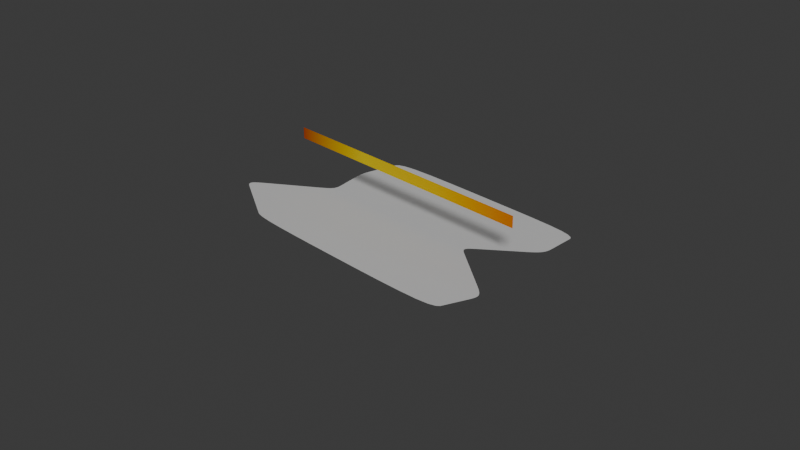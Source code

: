 # Source: curve_plane_01.blend  (saved by Blender 4.2.66; exported with 4.5.12 LTS)
import bpy
from mathutils import Matrix  # noqa: F401  (used for matrix-valued properties, if any)

bpy.ops.wm.read_factory_settings(use_empty=True)
scene = bpy.context.scene
scene.name = 'Scene'

# ---- collections
col_collection = bpy.data.collections.new('Collection'); scene.collection.children.link(col_collection)

# ---- materials (node trees are filled in below, after node groups)
mat_sst_gradient = bpy.data.materials.new('sst_gradient')

# ---- node groups
ng_geometry_nodes_001 = bpy.data.node_groups.new('Geometry Nodes.001', 'GeometryNodeTree')
_s = ng_geometry_nodes_001.interface.new_socket(name='Geometry', in_out='OUTPUT', socket_type='NodeSocketGeometry')
_s = ng_geometry_nodes_001.interface.new_socket(name='Geometry', in_out='INPUT', socket_type='NodeSocketGeometry')
ng_geometry_nodes_001.is_modifier = True
_N = ng_geometry_nodes_001.nodes; _L = ng_geometry_nodes_001.links
n0 = _N.new('NodeGroupInput'); n0.name = 'Group Input'; n0.location = (-386, 207)
n1 = _N.new('NodeGroupOutput'); n1.name = 'Group Output'; n1.location = (1264, 453)
n2 = _N.new('GeometryNodeMeshToCurve'); n2.name = 'Mesh to Curve'; n2.location = (-80, 227)
n3 = _N.new('GeometryNodeResampleCurve'); n3.name = 'Resample Curve'; n3.location = (181, 260)
n3.keep_last_segment = False
n4 = _N.new('GeometryNodeMeshGrid'); n4.name = 'Grid'; n4.location = (202, 515)
n5 = _N.new('FunctionNodeInputInt'); n5.name = 'Integer'; n5.location = (-99, 424)
n5.integer = 24
n5.outputs[0].default_value = 0
n6 = _N.new('GeometryNodeInputPosition'); n6.name = 'Position'; n6.location = (161, 80)
n7 = _N.new('GeometryNodeSampleIndex'); n7.name = 'Sample Index'; n7.location = (400, 242)
n7.data_type = 'FLOAT_VECTOR'
n8 = _N.new('GeometryNodeSetPosition'); n8.name = 'Set Position'; n8.location = (798, 370)
n9 = _N.new('GeometryNodeInputIndex'); n9.name = 'Index'; n9.location = (160, 10)
n10 = _N.new('GeometryNodeSubdivisionSurface'); n10.name = 'Subdivision Surface'; n10.location = (1042, 451)
n10.inputs[1].default_value = 2
n10.inputs[4].default_value = False
_L.new(n0.outputs[0], n2.inputs[0])
_L.new(n2.outputs[0], n3.inputs[0])
_L.new(n5.outputs[0], n4.inputs[3])
_L.new(n5.outputs[0], n3.inputs[2])
_L.new(n3.outputs[0], n7.inputs[0])
_L.new(n4.outputs[0], n8.inputs[0])
_L.new(n7.outputs[0], n8.inputs[2])
_L.new(n9.outputs[0], n7.inputs[2])
_L.new(n6.outputs[0], n7.inputs[1])
_L.new(n10.outputs[0], n1.inputs[0])
_L.new(n8.outputs[0], n10.inputs[0])
n1.is_active_output = True
ng_geometry_nodes_002 = bpy.data.node_groups.new('Geometry Nodes.002', 'GeometryNodeTree')
_s = ng_geometry_nodes_002.interface.new_socket(name='Geometry', in_out='OUTPUT', socket_type='NodeSocketGeometry')
_s = ng_geometry_nodes_002.interface.new_socket(name='Geometry', in_out='INPUT', socket_type='NodeSocketGeometry')
ng_geometry_nodes_002.is_modifier = True
_N = ng_geometry_nodes_002.nodes; _L = ng_geometry_nodes_002.links
n0 = _N.new('NodeGroupInput'); n0.name = 'Group Input'; n0.location = (-656, 422)
n1 = _N.new('NodeGroupOutput'); n1.name = 'Group Output'; n1.location = (997, 426)
n2 = _N.new('GeometryNodeResampleCurve'); n2.name = 'Resample Curve'; n2.location = (-231, 540)
n2.keep_last_segment = False
n3 = _N.new('GeometryNodeMeshGrid'); n3.name = 'Grid'; n3.location = (-210, 795)
n4 = _N.new('FunctionNodeInputInt'); n4.name = 'Integer'; n4.location = (-511, 704)
n4.integer = 30
n4.outputs[0].default_value = 0
n5 = _N.new('GeometryNodeInputPosition'); n5.name = 'Position'; n5.location = (-251, 360)
n6 = _N.new('GeometryNodeSampleIndex'); n6.name = 'Sample Index'; n6.location = (-12, 522)
n6.data_type = 'FLOAT_VECTOR'
n7 = _N.new('GeometryNodeSetPosition'); n7.name = 'Set Position'; n7.location = (385, 650)
n8 = _N.new('GeometryNodeInputIndex'); n8.name = 'Index'; n8.location = (-252, 290)
n9 = _N.new('GeometryNodeSubdivisionSurface'); n9.name = 'Subdivision Surface'; n9.location = (597, 843)
n9.uv_smooth = 'SMOOTH_ALL'
n9.boundary_smooth = 'PRESERVE_CORNERS'
n9.inputs[4].default_value = False
n10 = _N.new('GeometryNodeSetMaterial'); n10.name = 'Set Material'; n10.location = (786, 610)
n10.inputs[2].default_value = mat_sst_gradient
_L.new(n4.outputs[0], n3.inputs[3])
_L.new(n4.outputs[0], n2.inputs[2])
_L.new(n2.outputs[0], n6.inputs[0])
_L.new(n3.outputs[0], n7.inputs[0])
_L.new(n6.outputs[0], n7.inputs[2])
_L.new(n8.outputs[0], n6.inputs[2])
_L.new(n5.outputs[0], n6.inputs[1])
_L.new(n7.outputs[0], n9.inputs[0])
_L.new(n0.outputs[0], n2.inputs[0])
_L.new(n10.outputs[0], n1.inputs[0])
_L.new(n9.outputs[0], n10.inputs[0])
n1.is_active_output = True
ng_geometry_nodes_003 = bpy.data.node_groups.new('Geometry Nodes.003', 'GeometryNodeTree')
_s = ng_geometry_nodes_003.interface.new_socket(name='Geometry', in_out='OUTPUT', socket_type='NodeSocketGeometry')
_s = ng_geometry_nodes_003.interface.new_socket(name='Geometry', in_out='INPUT', socket_type='NodeSocketGeometry')
ng_geometry_nodes_003.is_modifier = True
_N = ng_geometry_nodes_003.nodes; _L = ng_geometry_nodes_003.links
n0 = _N.new('NodeGroupInput'); n0.name = 'Group Input'; n0.location = (-459, 700)
n1 = _N.new('NodeGroupOutput'); n1.name = 'Group Output'; n1.location = (1275, 718)
n2 = _N.new('GeometryNodeResampleCurve'); n2.name = 'Resample Curve'; n2.location = (41, 526)
n2.keep_last_segment = False
n3 = _N.new('GeometryNodeMeshGrid'); n3.name = 'Grid'; n3.location = (65, 785)
n4 = _N.new('FunctionNodeInputInt'); n4.name = 'Integer'; n4.location = (-410, 505)
n4.integer = 62
n4.outputs[0].default_value = 0
n5 = _N.new('GeometryNodeInputPosition'); n5.name = 'Position'; n5.location = (8, 272)
n6 = _N.new('GeometryNodeSampleIndex'); n6.name = 'Sample Index'; n6.location = (247, 434)
n6.data_type = 'FLOAT_VECTOR'
n7 = _N.new('GeometryNodeSetPosition'); n7.name = 'Set Position'; n7.location = (496, 642)
n8 = _N.new('GeometryNodeInputIndex'); n8.name = 'Index'; n8.location = (7, 201)
n9 = _N.new('GeometryNodeSubdivisionSurface'); n9.name = 'Subdivision Surface'; n9.location = (856, 755)
n9.uv_smooth = 'SMOOTH_ALL'
n9.boundary_smooth = 'PRESERVE_CORNERS'
n9.inputs[4].default_value = False
n10 = _N.new('GeometryNodeSetMaterial'); n10.name = 'Set Material'; n10.location = (1066, 611)
n10.inputs[2].default_value = mat_sst_gradient
_L.new(n4.outputs[0], n3.inputs[3])
_L.new(n4.outputs[0], n2.inputs[2])
_L.new(n2.outputs[0], n6.inputs[0])
_L.new(n3.outputs[0], n7.inputs[0])
_L.new(n6.outputs[0], n7.inputs[2])
_L.new(n8.outputs[0], n6.inputs[2])
_L.new(n5.outputs[0], n6.inputs[1])
_L.new(n7.outputs[0], n9.inputs[0])
_L.new(n9.outputs[0], n10.inputs[0])
_L.new(n0.outputs[0], n2.inputs[0])
_L.new(n10.outputs[0], n1.inputs[0])
n1.is_active_output = True

# ---- material node trees
mat_sst_gradient.use_nodes = True; mat_sst_gradient.node_tree.nodes.clear()
_N = mat_sst_gradient.node_tree.nodes; _L = mat_sst_gradient.node_tree.links
n0 = _N.new('ShaderNodeOutputMaterial'); n0.name = 'Material Output'; n0.location = (300, 300)
n1 = _N.new('ShaderNodeValToRGB'); n1.name = 'Color Ramp'; n1.location = (-303, 324)
n1.label = 'sst_ramp'
while len(n1.color_ramp.elements) > 1: n1.color_ramp.elements.remove(n1.color_ramp.elements[-1])
n1.color_ramp.elements[0].position = 0.1; n1.color_ramp.elements[0].color = (0.4997, 0.0, 0.01195, 1.0)
_e = n1.color_ramp.elements.new(0.366); _e.color = (1.0, 0.7582, 0.0, 1.0)
_e = n1.color_ramp.elements.new(0.633); _e.color = (1.0, 0.6351, 0.0, 1.0)
_e = n1.color_ramp.elements.new(0.9); _e.color = (1.0, 0.2235, 0.0, 1.0)
n2 = _N.new('ShaderNodeTexCoord'); n2.name = 'Texture Coordinate'; n2.location = (-1026, 338)
n3 = _N.new('ShaderNodeMapping'); n3.name = 'Mapping'; n3.location = (-823, 361)
n3.inputs[1].default_value = (0.5, 0.0, 0.0)
n3.inputs[3].default_value = (0.25, 1.0, 1.0)
n4 = _N.new('ShaderNodeTexGradient'); n4.name = 'Gradient Texture'; n4.location = (-610, 351)
n5 = _N.new('ShaderNodeBsdfDiffuse'); n5.name = 'Diffuse BSDF'; n5.location = (-6, 275)
_L.new(n2.outputs[3], n3.inputs[0])
_L.new(n4.outputs[1], n1.inputs[0])
_L.new(n3.outputs[0], n4.inputs[0])
_L.new(n5.outputs[0], n0.inputs[0])
_L.new(n1.outputs[0], n5.inputs[0])
n0.is_active_output = True

# ---- world
world_world = bpy.data.worlds.new('World'); scene.world = world_world
world_world.use_nodes = True; world_world.node_tree.nodes.clear()
_N = world_world.node_tree.nodes; _L = world_world.node_tree.links
n0 = _N.new('ShaderNodeOutputWorld'); n0.name = 'World Output'; n0.location = (300, 300)
n1 = _N.new('ShaderNodeBackground'); n1.name = 'Background'; n1.location = (10, 300)
n1.inputs[0].default_value = (0.05088, 0.05088, 0.05088, 1.0)
_L.new(n1.outputs[0], n0.inputs[0])
n0.is_active_output = True
world_world.color = (0.05088, 0.05088, 0.05088)
world_world.sun_shadow_jitter_overblur = 0.0

# ---- cameras
cam_camera = bpy.data.cameras.new('Camera')
cam_camera.clip_end = 100.0
cam_camera.ortho_scale = 7.314

# ---- lights
light_light = bpy.data.lights.new('Light', 'SUN')
light_light.angle = 0.1993
light_light.energy = 2.0
light_light.shadow_soft_size = 0.1
light_light.shadow_cascade_max_distance = 1000.0

# ---- meshes
me_plane = bpy.data.meshes.new('Plane')
me_plane.from_pydata([(-1.0, -1.0, -0.001381), (0.09568, -1.0, -0.009307), (-1.0, 1.0, -0.001381), (0.4368, 1.0, 0.0), (-1.0, 0.0, -0.001381), (1.466, -1.0, -0.009307), (0.06888, 0.0, 0.0), (1.466, 1.0, 0.0), (0.8807, 0.0, 0.0), (-1.798, -0.5661, -0.001381), (0.2057, 0.6603, -0.001381), (-1.109, 0.477, -0.001381), (0.3123, -0.6559, -0.001381), (1.49, 0.5, -0.001381), (1.639, -0.5393, -0.001381)], [(9, 0), (10, 3), (11, 4), (12, 6), (13, 7), (14, 8), (4, 9), (6, 10), (2, 11), (1, 12), (8, 13), (5, 14)], [])
_uv = me_plane.uv_layers.new(name='UVMap')
_uv.uv.foreach_set('vector', [])
me_plane.update()

# ---- curves / text
cu_b_ziercurve_002 = bpy.data.curves.new('BézierCurve.002', 'CURVE')
cu_b_ziercurve_002.dimensions = '3D'
_sp = cu_b_ziercurve_002.splines.new('BEZIER'); _sp.bezier_points.add(4)
_sp.bezier_points.foreach_set('co', [-2.014, 0.0, 3.851e-05, -1.071, -0.3525, 3.851e-05, -0.01432, 0.3721, 3.851e-05, 1.186, 0.0, 3.851e-05, 1.986, 0.0, 3.851e-05])
_sp.bezier_points.foreach_set('handle_left', [-3.014, 0.0, 3.851e-05, -1.071, -0.3525, 3.851e-05, -0.01432, 0.3721, 3.851e-05, 1.186, 0.0, 3.851e-05, 1.986, 0.0, 3.851e-05])
_sp.bezier_points.foreach_set('handle_right', [-1.764, 0.0, 3.851e-05, -1.071, -0.3525, 3.851e-05, -0.01432, 0.3721, 3.851e-05, 1.186, 0.0, 3.851e-05, 1.986, 0.0, 3.851e-05])
for _p, _l, _r in zip(_sp.bezier_points, ['ALIGNED', 'ALIGNED', 'ALIGNED', 'ALIGNED', 'ALIGNED'], ['ALIGNED', 'ALIGNED', 'ALIGNED', 'ALIGNED', 'ALIGNED']): _p.handle_left_type = _l; _p.handle_right_type = _r
_sp.order_u = 0
_sp.order_v = 0
_sp = cu_b_ziercurve_002.splines.new('BEZIER'); _sp.bezier_points.add(4)
_sp.bezier_points.foreach_set('co', [-2.014, 0.4526, 3.851e-05, -1.071, 0.4526, 3.851e-05, -0.01432, 0.4526, 3.851e-05, 1.186, 0.5, 3.851e-05, 1.986, 0.4526, 3.851e-05])
_sp.bezier_points.foreach_set('handle_left', [-3.014, 0.4526, 3.851e-05, -1.071, 0.4526, 3.851e-05, -0.01432, 0.4526, 3.851e-05, 1.186, 0.5, 3.851e-05, 1.986, 0.4526, 3.851e-05])
_sp.bezier_points.foreach_set('handle_right', [-1.764, 0.4526, 3.851e-05, -1.071, 0.4526, 3.851e-05, -0.01432, 0.4526, 3.851e-05, 1.186, 0.5, 3.851e-05, 1.986, 0.4526, 3.851e-05])
for _p, _l, _r in zip(_sp.bezier_points, ['ALIGNED', 'ALIGNED', 'ALIGNED', 'ALIGNED', 'ALIGNED'], ['ALIGNED', 'ALIGNED', 'ALIGNED', 'ALIGNED', 'ALIGNED']): _p.handle_left_type = _l; _p.handle_right_type = _r
_sp.order_u = 0
_sp.order_v = 0
_sp = cu_b_ziercurve_002.splines.new('BEZIER'); _sp.bezier_points.add(4)
_sp.bezier_points.foreach_set('co', [-2.014, 0.7, 3.851e-05, -1.071, 0.8026, 3.851e-05, -0.01432, 1.651, 3.851e-05, 1.186, 0.6333, 3.851e-05, 1.986, 1.286, 3.851e-05])
_sp.bezier_points.foreach_set('handle_left', [-3.014, 0.7, 3.851e-05, -1.071, 0.8026, 3.851e-05, -0.01432, 1.651, 3.851e-05, 1.186, 0.6333, 3.851e-05, 1.986, 1.286, 3.851e-05])
_sp.bezier_points.foreach_set('handle_right', [-1.764, 0.7, 3.851e-05, -1.071, 0.8026, 3.851e-05, -0.01432, 1.651, 3.851e-05, 1.186, 0.6333, 3.851e-05, 1.986, 1.286, 3.851e-05])
for _p, _l, _r in zip(_sp.bezier_points, ['ALIGNED', 'ALIGNED', 'ALIGNED', 'ALIGNED', 'ALIGNED'], ['ALIGNED', 'ALIGNED', 'ALIGNED', 'ALIGNED', 'ALIGNED']): _p.handle_left_type = _l; _p.handle_right_type = _r
_sp.order_u = 0
_sp.order_v = 0
cu_b_ziercurve_002.materials.append(mat_sst_gradient)
cu_b_ziercurve_002.use_path = True
cu_b_ziercurve_002.fill_mode = 'FULL'
cu_x_axis_curve = bpy.data.curves.new('X_Axis_Curve', 'CURVE')
cu_x_axis_curve.dimensions = '3D'
_sp = cu_x_axis_curve.splines.new('BEZIER'); _sp.bezier_points.add(61)
_sp.bezier_points.foreach_set('co', [-1.5, 0.0, 0.4375, -1.451, 0.0, 0.4375, -1.402, 0.0, 0.4375, -1.352, 0.0, 0.4375, -1.303, 0.0, 0.4375, -1.254, 0.0, 0.4375, -1.205, 0.0, 0.4375, -1.156, 0.0, 0.4375, -1.107, 0.0, 0.4375, -1.057, 0.0, 0.4375, -1.008, 0.0, 0.4375, -0.959, 0.0, 0.4375, -0.9098, 0.0, 0.4375, -0.8607, 0.0, 0.4375, -0.8115, 0.0, 0.4375, -0.7623, 0.0, 0.4375, -0.7131, 0.0, 0.4375, -0.6639, 0.0, 0.4375, -0.6148, 0.0, 0.4375, -0.5656, 0.0, 0.4375, -0.5164, 0.0, 0.4375, -0.4672, 0.0, 0.4375, -0.418, 0.0, 0.4375, -0.3689, 0.0, 0.4375, -0.3197, 0.0, 0.4375, -0.2705, 0.0, 0.4375, -0.2213, 0.0, 0.4375, -0.1721, 0.0, 0.4375, -0.123, 0.0, 0.4375, -0.07377, 0.0, 0.4375, -0.02459, 0.0, 0.4375, 0.02459, 0.0, 0.4375, 0.07377, 0.0, 0.4375, 0.123, 0.0, 0.4375, 0.1721, 0.0, 0.4375, 0.2213, 0.0, 0.4375, 0.2705, 0.0, 0.4375, 0.3197, 0.0, 0.4375, 0.3689, 0.0, 0.4375, 0.418, 0.0, 0.4375, 0.4672, 0.0, 0.4375, 0.5164, 0.0, 0.4375, 0.5656, 0.0, 0.4375, 0.6148, 0.0, 0.4375, 0.6639, 0.0, 0.4375, 0.7131, 0.0, 0.4375, 0.7623, 0.0, 0.4375, 0.8115, 0.0, 0.4375, 0.8607, 0.0, 0.4375, 0.9098, 0.0, 0.4375, 0.959, 0.0, 0.4375, 1.008, 0.0, 0.4375, 1.057, 0.0, 0.4375, 1.107, 0.0, 0.4375, 1.156, 0.0, 0.4375, 1.205, 0.0, 0.4375, 1.254, 0.0, 0.4375, 1.303, 0.0, 0.4375, 1.352, 0.0, 0.4375, 1.402, 0.0, 0.4375, 1.451, 0.0, 0.4375, 1.5, 0.0, 0.4375])
_sp.bezier_points.foreach_set('handle_left', [-1.519, 0.0, 0.4375, -1.47, 0.0, 0.4375, -1.421, 0.0, 0.4375, -1.372, 0.0, 0.4375, -1.322, 0.0, 0.4375, -1.273, 0.0, 0.4375, -1.224, 0.0, 0.4375, -1.175, 0.0, 0.4375, -1.126, 0.0, 0.4375, -1.077, 0.0, 0.4375, -1.027, 0.0, 0.4375, -0.9782, 0.0, 0.4375, -0.929, 0.0, 0.4375, -0.8799, 0.0, 0.4375, -0.8307, 0.0, 0.4375, -0.7815, 0.0, 0.4375, -0.7323, 0.0, 0.4375, -0.6831, 0.0, 0.4375, -0.634, 0.0, 0.4375, -0.5848, 0.0, 0.4375, -0.5356, 0.0, 0.4375, -0.4864, 0.0, 0.4375, -0.4372, 0.0, 0.4375, -0.3881, 0.0, 0.4375, -0.3389, 0.0, 0.4375, -0.2897, 0.0, 0.4375, -0.2405, 0.0, 0.4375, -0.1913, 0.0, 0.4375, -0.1422, 0.0, 0.4375, -0.09297, 0.0, 0.4375, -0.04379, 0.0, 0.4375, 0.00539, 0.0, 0.4375, 0.05457, 0.0, 0.4375, 0.1038, 0.0, 0.4375, 0.1529, 0.0, 0.4375, 0.2021, 0.0, 0.4375, 0.2513, 0.0, 0.4375, 0.3005, 0.0, 0.4375, 0.3497, 0.0, 0.4375, 0.3988, 0.0, 0.4375, 0.448, 0.0, 0.4375, 0.4972, 0.0, 0.4375, 0.5464, 0.0, 0.4375, 0.5956, 0.0, 0.4375, 0.6447, 0.0, 0.4375, 0.6939, 0.0, 0.4375, 0.7431, 0.0, 0.4375, 0.7923, 0.0, 0.4375, 0.8415, 0.0, 0.4375, 0.8906, 0.0, 0.4375, 0.9398, 0.0, 0.4375, 0.989, 0.0, 0.4375, 1.038, 0.0, 0.4375, 1.087, 0.0, 0.4375, 1.137, 0.0, 0.4375, 1.186, 0.0, 0.4375, 1.235, 0.0, 0.4375, 1.284, 0.0, 0.4375, 1.333, 0.0, 0.4375, 1.382, 0.0, 0.4375, 1.432, 0.0, 0.4375, 1.481, 0.0, 0.4375])
_sp.bezier_points.foreach_set('handle_right', [-1.481, 0.0, 0.4375, -1.432, 0.0, 0.4375, -1.382, 0.0, 0.4375, -1.333, 0.0, 0.4375, -1.284, 0.0, 0.4375, -1.235, 0.0, 0.4375, -1.186, 0.0, 0.4375, -1.137, 0.0, 0.4375, -1.087, 0.0, 0.4375, -1.038, 0.0, 0.4375, -0.989, 0.0, 0.4375, -0.9398, 0.0, 0.4375, -0.8906, 0.0, 0.4375, -0.8415, 0.0, 0.4375, -0.7923, 0.0, 0.4375, -0.7431, 0.0, 0.4375, -0.6939, 0.0, 0.4375, -0.6447, 0.0, 0.4375, -0.5956, 0.0, 0.4375, -0.5464, 0.0, 0.4375, -0.4972, 0.0, 0.4375, -0.448, 0.0, 0.4375, -0.3988, 0.0, 0.4375, -0.3497, 0.0, 0.4375, -0.3005, 0.0, 0.4375, -0.2513, 0.0, 0.4375, -0.2021, 0.0, 0.4375, -0.1529, 0.0, 0.4375, -0.1038, 0.0, 0.4375, -0.05457, 0.0, 0.4375, -0.00539, 0.0, 0.4375, 0.04379, 0.0, 0.4375, 0.09297, 0.0, 0.4375, 0.1422, 0.0, 0.4375, 0.1913, 0.0, 0.4375, 0.2405, 0.0, 0.4375, 0.2897, 0.0, 0.4375, 0.3389, 0.0, 0.4375, 0.3881, 0.0, 0.4375, 0.4372, 0.0, 0.4375, 0.4864, 0.0, 0.4375, 0.5356, 0.0, 0.4375, 0.5848, 0.0, 0.4375, 0.634, 0.0, 0.4375, 0.6831, 0.0, 0.4375, 0.7323, 0.0, 0.4375, 0.7815, 0.0, 0.4375, 0.8307, 0.0, 0.4375, 0.8799, 0.0, 0.4375, 0.929, 0.0, 0.4375, 0.9782, 0.0, 0.4375, 1.027, 0.0, 0.4375, 1.077, 0.0, 0.4375, 1.126, 0.0, 0.4375, 1.175, 0.0, 0.4375, 1.224, 0.0, 0.4375, 1.273, 0.0, 0.4375, 1.322, 0.0, 0.4375, 1.372, 0.0, 0.4375, 1.421, 0.0, 0.4375, 1.47, 0.0, 0.4375, 1.519, 0.0, 0.4375])
for _p, _l, _r in zip(_sp.bezier_points, ['AUTO', 'AUTO', 'AUTO', 'AUTO', 'AUTO', 'AUTO', 'AUTO', 'AUTO', 'AUTO', 'AUTO', 'AUTO', 'AUTO', 'AUTO', 'AUTO', 'AUTO', 'AUTO', 'AUTO', 'AUTO', 'AUTO', 'AUTO', 'AUTO', 'AUTO', 'AUTO', 'AUTO', 'AUTO', 'AUTO', 'AUTO', 'AUTO', 'AUTO', 'AUTO', 'AUTO', 'AUTO', 'AUTO', 'AUTO', 'AUTO', 'AUTO', 'AUTO', 'AUTO', 'AUTO', 'AUTO', 'AUTO', 'AUTO', 'AUTO', 'AUTO', 'AUTO', 'AUTO', 'AUTO', 'AUTO', 'AUTO', 'AUTO', 'AUTO', 'AUTO', 'AUTO', 'AUTO', 'AUTO', 'AUTO', 'AUTO', 'AUTO', 'AUTO', 'AUTO', 'AUTO', 'AUTO'], ['AUTO', 'AUTO', 'AUTO', 'AUTO', 'AUTO', 'AUTO', 'AUTO', 'AUTO', 'AUTO', 'AUTO', 'AUTO', 'AUTO', 'AUTO', 'AUTO', 'AUTO', 'AUTO', 'AUTO', 'AUTO', 'AUTO', 'AUTO', 'AUTO', 'AUTO', 'AUTO', 'AUTO', 'AUTO', 'AUTO', 'AUTO', 'AUTO', 'AUTO', 'AUTO', 'AUTO', 'AUTO', 'AUTO', 'AUTO', 'AUTO', 'AUTO', 'AUTO', 'AUTO', 'AUTO', 'AUTO', 'AUTO', 'AUTO', 'AUTO', 'AUTO', 'AUTO', 'AUTO', 'AUTO', 'AUTO', 'AUTO', 'AUTO', 'AUTO', 'AUTO', 'AUTO', 'AUTO', 'AUTO', 'AUTO', 'AUTO', 'AUTO', 'AUTO', 'AUTO', 'AUTO', 'AUTO']): _p.handle_left_type = _l; _p.handle_right_type = _r
_sp = cu_x_axis_curve.splines.new('BEZIER'); _sp.bezier_points.add(61)
_sp.bezier_points.foreach_set('co', [-1.5, 0.0, 0.5, -1.451, 0.0, 0.5, -1.402, 0.0, 0.5, -1.352, 0.0, 0.5, -1.303, 0.0, 0.5, -1.254, 0.0, 0.5, -1.205, 0.0, 0.5, -1.156, 0.0, 0.5, -1.107, 0.0, 0.5, -1.057, 0.0, 0.5, -1.008, 0.0, 0.5, -0.959, 0.0, 0.5, -0.9098, 0.0, 0.5, -0.8607, 0.0, 0.5, -0.8115, 0.0, 0.5, -0.7623, 0.0, 0.5, -0.7131, 0.0, 0.5, -0.6639, 0.0, 0.5, -0.6148, 0.0, 0.5, -0.5656, 0.0, 0.5, -0.5164, 0.0, 0.5, -0.4672, 0.0, 0.5, -0.418, 0.0, 0.5, -0.3689, 0.0, 0.5, -0.3197, 0.0, 0.5, -0.2705, 0.0, 0.5, -0.2213, 0.0, 0.5, -0.1721, 0.0, 0.5, -0.123, 0.0, 0.5, -0.07377, 0.0, 0.5, -0.02459, 0.0, 0.5, 0.02459, 0.0, 0.5, 0.07377, 0.0, 0.5, 0.123, 0.0, 0.5, 0.1721, 0.0, 0.5, 0.2213, 0.0, 0.5, 0.2705, 0.0, 0.5, 0.3197, 0.0, 0.5, 0.3689, 0.0, 0.5, 0.418, 0.0, 0.5, 0.4672, 0.0, 0.5, 0.5164, 0.0, 0.5, 0.5656, 0.0, 0.5, 0.6148, 0.0, 0.5, 0.6639, 0.0, 0.5, 0.7131, 0.0, 0.5, 0.7623, 0.0, 0.5, 0.8115, 0.0, 0.5, 0.8607, 0.0, 0.5, 0.9098, 0.0, 0.5, 0.959, 0.0, 0.5, 1.008, 0.0, 0.5, 1.057, 0.0, 0.5, 1.107, 0.0, 0.5, 1.156, 0.0, 0.5, 1.205, 0.0, 0.5, 1.254, 0.0, 0.5, 1.303, 0.0, 0.5, 1.352, 0.0, 0.5, 1.402, 0.0, 0.5, 1.451, 0.0, 0.5, 1.5, 0.0, 0.5])
_sp.bezier_points.foreach_set('handle_left', [-1.519, 0.0, 0.5, -1.47, 0.0, 0.5, -1.421, 0.0, 0.5, -1.372, 0.0, 0.5, -1.322, 0.0, 0.5, -1.273, 0.0, 0.5, -1.224, 0.0, 0.5, -1.175, 0.0, 0.5, -1.126, 0.0, 0.5, -1.077, 0.0, 0.5, -1.027, 0.0, 0.5, -0.9782, 0.0, 0.5, -0.929, 0.0, 0.5, -0.8799, 0.0, 0.5, -0.8307, 0.0, 0.5, -0.7815, 0.0, 0.5, -0.7323, 0.0, 0.5, -0.6831, 0.0, 0.5, -0.634, 0.0, 0.5, -0.5848, 0.0, 0.5, -0.5356, 0.0, 0.5, -0.4864, 0.0, 0.5, -0.4372, 0.0, 0.5, -0.3881, 0.0, 0.5, -0.3389, 0.0, 0.5, -0.2897, 0.0, 0.5, -0.2405, 0.0, 0.5, -0.1913, 0.0, 0.5, -0.1422, 0.0, 0.5, -0.09297, 0.0, 0.5, -0.04379, 0.0, 0.5, 0.00539, 0.0, 0.5, 0.05457, 0.0, 0.5, 0.1038, 0.0, 0.5, 0.1529, 0.0, 0.5, 0.2021, 0.0, 0.5, 0.2513, 0.0, 0.5, 0.3005, 0.0, 0.5, 0.3497, 0.0, 0.5, 0.3988, 0.0, 0.5, 0.448, 0.0, 0.5, 0.4972, 0.0, 0.5, 0.5464, 0.0, 0.5, 0.5956, 0.0, 0.5, 0.6447, 0.0, 0.5, 0.6939, 0.0, 0.5, 0.7431, 0.0, 0.5, 0.7923, 0.0, 0.5, 0.8415, 0.0, 0.5, 0.8906, 0.0, 0.5, 0.9398, 0.0, 0.5, 0.989, 0.0, 0.5, 1.038, 0.0, 0.5, 1.087, 0.0, 0.5, 1.137, 0.0, 0.5, 1.186, 0.0, 0.5, 1.235, 0.0, 0.5, 1.284, 0.0, 0.5, 1.333, 0.0, 0.5, 1.382, 0.0, 0.5, 1.432, 0.0, 0.5, 1.481, 0.0, 0.5])
_sp.bezier_points.foreach_set('handle_right', [-1.481, 0.0, 0.5, -1.432, 0.0, 0.5, -1.382, 0.0, 0.5, -1.333, 0.0, 0.5, -1.284, 0.0, 0.5, -1.235, 0.0, 0.5, -1.186, 0.0, 0.5, -1.137, 0.0, 0.5, -1.087, 0.0, 0.5, -1.038, 0.0, 0.5, -0.989, 0.0, 0.5, -0.9398, 0.0, 0.5, -0.8906, 0.0, 0.5, -0.8415, 0.0, 0.5, -0.7923, 0.0, 0.5, -0.7431, 0.0, 0.5, -0.6939, 0.0, 0.5, -0.6447, 0.0, 0.5, -0.5956, 0.0, 0.5, -0.5464, 0.0, 0.5, -0.4972, 0.0, 0.5, -0.448, 0.0, 0.5, -0.3988, 0.0, 0.5, -0.3497, 0.0, 0.5, -0.3005, 0.0, 0.5, -0.2513, 0.0, 0.5, -0.2021, 0.0, 0.5, -0.1529, 0.0, 0.5, -0.1038, 0.0, 0.5, -0.05457, 0.0, 0.5, -0.00539, 0.0, 0.5, 0.04379, 0.0, 0.5, 0.09297, 0.0, 0.5, 0.1422, 0.0, 0.5, 0.1913, 0.0, 0.5, 0.2405, 0.0, 0.5, 0.2897, 0.0, 0.5, 0.3389, 0.0, 0.5, 0.3881, 0.0, 0.5, 0.4372, 0.0, 0.5, 0.4864, 0.0, 0.5, 0.5356, 0.0, 0.5, 0.5848, 0.0, 0.5, 0.634, 0.0, 0.5, 0.6831, 0.0, 0.5, 0.7323, 0.0, 0.5, 0.7815, 0.0, 0.5, 0.8307, 0.0, 0.5, 0.8799, 0.0, 0.5, 0.929, 0.0, 0.5, 0.9782, 0.0, 0.5, 1.027, 0.0, 0.5, 1.077, 0.0, 0.5, 1.126, 0.0, 0.5, 1.175, 0.0, 0.5, 1.224, 0.0, 0.5, 1.273, 0.0, 0.5, 1.322, 0.0, 0.5, 1.372, 0.0, 0.5, 1.421, 0.0, 0.5, 1.47, 0.0, 0.5, 1.519, 0.0, 0.5])
for _p, _l, _r in zip(_sp.bezier_points, ['AUTO', 'AUTO', 'AUTO', 'AUTO', 'AUTO', 'AUTO', 'AUTO', 'AUTO', 'AUTO', 'AUTO', 'AUTO', 'AUTO', 'AUTO', 'AUTO', 'AUTO', 'AUTO', 'AUTO', 'AUTO', 'AUTO', 'AUTO', 'AUTO', 'AUTO', 'AUTO', 'AUTO', 'AUTO', 'AUTO', 'AUTO', 'AUTO', 'AUTO', 'AUTO', 'AUTO', 'AUTO', 'AUTO', 'AUTO', 'AUTO', 'AUTO', 'AUTO', 'AUTO', 'AUTO', 'AUTO', 'AUTO', 'AUTO', 'AUTO', 'AUTO', 'AUTO', 'AUTO', 'AUTO', 'AUTO', 'AUTO', 'AUTO', 'AUTO', 'AUTO', 'AUTO', 'AUTO', 'AUTO', 'AUTO', 'AUTO', 'AUTO', 'AUTO', 'AUTO', 'AUTO', 'AUTO'], ['AUTO', 'AUTO', 'AUTO', 'AUTO', 'AUTO', 'AUTO', 'AUTO', 'AUTO', 'AUTO', 'AUTO', 'AUTO', 'AUTO', 'AUTO', 'AUTO', 'AUTO', 'AUTO', 'AUTO', 'AUTO', 'AUTO', 'AUTO', 'AUTO', 'AUTO', 'AUTO', 'AUTO', 'AUTO', 'AUTO', 'AUTO', 'AUTO', 'AUTO', 'AUTO', 'AUTO', 'AUTO', 'AUTO', 'AUTO', 'AUTO', 'AUTO', 'AUTO', 'AUTO', 'AUTO', 'AUTO', 'AUTO', 'AUTO', 'AUTO', 'AUTO', 'AUTO', 'AUTO', 'AUTO', 'AUTO', 'AUTO', 'AUTO', 'AUTO', 'AUTO', 'AUTO', 'AUTO', 'AUTO', 'AUTO', 'AUTO', 'AUTO', 'AUTO', 'AUTO', 'AUTO', 'AUTO']): _p.handle_left_type = _l; _p.handle_right_type = _r
_sp = cu_x_axis_curve.splines.new('BEZIER'); _sp.bezier_points.add(61)
_sp.bezier_points.foreach_set('co', [-1.5, 0.0, 0.5625, -1.451, 0.0, 0.5625, -1.402, 0.0, 0.5625, -1.352, 0.0, 0.5625, -1.303, 0.0, 0.5625, -1.254, 0.0, 0.5625, -1.205, 0.0, 0.5625, -1.156, 0.0, 0.5625, -1.107, 0.0, 0.5625, -1.057, 0.0, 0.5625, -1.008, 0.0, 0.5625, -0.959, 0.0, 0.5625, -0.9098, 0.0, 0.5625, -0.8607, 0.0, 0.5625, -0.8115, 0.0, 0.5625, -0.7623, 0.0, 0.5625, -0.7131, 0.0, 0.5625, -0.6639, 0.0, 0.5625, -0.6148, 0.0, 0.5625, -0.5656, 0.0, 0.5625, -0.5164, 0.0, 0.5625, -0.4672, 0.0, 0.5625, -0.418, 0.0, 0.5625, -0.3689, 0.0, 0.5625, -0.3197, 0.0, 0.5625, -0.2705, 0.0, 0.5625, -0.2213, 0.0, 0.5625, -0.1721, 0.0, 0.5625, -0.123, 0.0, 0.5625, -0.07377, 0.0, 0.5625, -0.02459, 0.0, 0.5625, 0.02459, 0.0, 0.5625, 0.07377, 0.0, 0.5625, 0.123, 0.0, 0.5625, 0.1721, 0.0, 0.5625, 0.2213, 0.0, 0.5625, 0.2705, 0.0, 0.5625, 0.3197, 0.0, 0.5625, 0.3689, 0.0, 0.5625, 0.418, 0.0, 0.5625, 0.4672, 0.0, 0.5625, 0.5164, 0.0, 0.5625, 0.5656, 0.0, 0.5625, 0.6148, 0.0, 0.5625, 0.6639, 0.0, 0.5625, 0.7131, 0.0, 0.5625, 0.7623, 0.0, 0.5625, 0.8115, 0.0, 0.5625, 0.8607, 0.0, 0.5625, 0.9098, 0.0, 0.5625, 0.959, 0.0, 0.5625, 1.008, 0.0, 0.5625, 1.057, 0.0, 0.5625, 1.107, 0.0, 0.5625, 1.156, 0.0, 0.5625, 1.205, 0.0, 0.5625, 1.254, 0.0, 0.5625, 1.303, 0.0, 0.5625, 1.352, 0.0, 0.5625, 1.402, 0.0, 0.5625, 1.451, 0.0, 0.5625, 1.5, 0.0, 0.5625])
_sp.bezier_points.foreach_set('handle_left', [-1.519, 0.0, 0.5625, -1.47, 0.0, 0.5625, -1.421, 0.0, 0.5625, -1.372, 0.0, 0.5625, -1.322, 0.0, 0.5625, -1.273, 0.0, 0.5625, -1.224, 0.0, 0.5625, -1.175, 0.0, 0.5625, -1.126, 0.0, 0.5625, -1.077, 0.0, 0.5625, -1.027, 0.0, 0.5625, -0.9782, 0.0, 0.5625, -0.929, 0.0, 0.5625, -0.8799, 0.0, 0.5625, -0.8307, 0.0, 0.5625, -0.7815, 0.0, 0.5625, -0.7323, 0.0, 0.5625, -0.6831, 0.0, 0.5625, -0.634, 0.0, 0.5625, -0.5848, 0.0, 0.5625, -0.5356, 0.0, 0.5625, -0.4864, 0.0, 0.5625, -0.4372, 0.0, 0.5625, -0.3881, 0.0, 0.5625, -0.3389, 0.0, 0.5625, -0.2897, 0.0, 0.5625, -0.2405, 0.0, 0.5625, -0.1913, 0.0, 0.5625, -0.1422, 0.0, 0.5625, -0.09297, 0.0, 0.5625, -0.04379, 0.0, 0.5625, 0.00539, 0.0, 0.5625, 0.05457, 0.0, 0.5625, 0.1038, 0.0, 0.5625, 0.1529, 0.0, 0.5625, 0.2021, 0.0, 0.5625, 0.2513, 0.0, 0.5625, 0.3005, 0.0, 0.5625, 0.3497, 0.0, 0.5625, 0.3988, 0.0, 0.5625, 0.448, 0.0, 0.5625, 0.4972, 0.0, 0.5625, 0.5464, 0.0, 0.5625, 0.5956, 0.0, 0.5625, 0.6447, 0.0, 0.5625, 0.6939, 0.0, 0.5625, 0.7431, 0.0, 0.5625, 0.7923, 0.0, 0.5625, 0.8415, 0.0, 0.5625, 0.8906, 0.0, 0.5625, 0.9398, 0.0, 0.5625, 0.989, 0.0, 0.5625, 1.038, 0.0, 0.5625, 1.087, 0.0, 0.5625, 1.137, 0.0, 0.5625, 1.186, 0.0, 0.5625, 1.235, 0.0, 0.5625, 1.284, 0.0, 0.5625, 1.333, 0.0, 0.5625, 1.382, 0.0, 0.5625, 1.432, 0.0, 0.5625, 1.481, 0.0, 0.5625])
_sp.bezier_points.foreach_set('handle_right', [-1.481, 0.0, 0.5625, -1.432, 0.0, 0.5625, -1.382, 0.0, 0.5625, -1.333, 0.0, 0.5625, -1.284, 0.0, 0.5625, -1.235, 0.0, 0.5625, -1.186, 0.0, 0.5625, -1.137, 0.0, 0.5625, -1.087, 0.0, 0.5625, -1.038, 0.0, 0.5625, -0.989, 0.0, 0.5625, -0.9398, 0.0, 0.5625, -0.8906, 0.0, 0.5625, -0.8415, 0.0, 0.5625, -0.7923, 0.0, 0.5625, -0.7431, 0.0, 0.5625, -0.6939, 0.0, 0.5625, -0.6447, 0.0, 0.5625, -0.5956, 0.0, 0.5625, -0.5464, 0.0, 0.5625, -0.4972, 0.0, 0.5625, -0.448, 0.0, 0.5625, -0.3988, 0.0, 0.5625, -0.3497, 0.0, 0.5625, -0.3005, 0.0, 0.5625, -0.2513, 0.0, 0.5625, -0.2021, 0.0, 0.5625, -0.1529, 0.0, 0.5625, -0.1038, 0.0, 0.5625, -0.05457, 0.0, 0.5625, -0.00539, 0.0, 0.5625, 0.04379, 0.0, 0.5625, 0.09297, 0.0, 0.5625, 0.1422, 0.0, 0.5625, 0.1913, 0.0, 0.5625, 0.2405, 0.0, 0.5625, 0.2897, 0.0, 0.5625, 0.3389, 0.0, 0.5625, 0.3881, 0.0, 0.5625, 0.4372, 0.0, 0.5625, 0.4864, 0.0, 0.5625, 0.5356, 0.0, 0.5625, 0.5848, 0.0, 0.5625, 0.634, 0.0, 0.5625, 0.6831, 0.0, 0.5625, 0.7323, 0.0, 0.5625, 0.7815, 0.0, 0.5625, 0.8307, 0.0, 0.5625, 0.8799, 0.0, 0.5625, 0.929, 0.0, 0.5625, 0.9782, 0.0, 0.5625, 1.027, 0.0, 0.5625, 1.077, 0.0, 0.5625, 1.126, 0.0, 0.5625, 1.175, 0.0, 0.5625, 1.224, 0.0, 0.5625, 1.273, 0.0, 0.5625, 1.322, 0.0, 0.5625, 1.372, 0.0, 0.5625, 1.421, 0.0, 0.5625, 1.47, 0.0, 0.5625, 1.519, 0.0, 0.5625])
for _p, _l, _r in zip(_sp.bezier_points, ['AUTO', 'AUTO', 'AUTO', 'AUTO', 'AUTO', 'AUTO', 'AUTO', 'AUTO', 'AUTO', 'AUTO', 'AUTO', 'AUTO', 'AUTO', 'AUTO', 'AUTO', 'AUTO', 'AUTO', 'AUTO', 'AUTO', 'AUTO', 'AUTO', 'AUTO', 'AUTO', 'AUTO', 'AUTO', 'AUTO', 'AUTO', 'AUTO', 'AUTO', 'AUTO', 'AUTO', 'AUTO', 'AUTO', 'AUTO', 'AUTO', 'AUTO', 'AUTO', 'AUTO', 'AUTO', 'AUTO', 'AUTO', 'AUTO', 'AUTO', 'AUTO', 'AUTO', 'AUTO', 'AUTO', 'AUTO', 'AUTO', 'AUTO', 'AUTO', 'AUTO', 'AUTO', 'AUTO', 'AUTO', 'AUTO', 'AUTO', 'AUTO', 'AUTO', 'AUTO', 'AUTO', 'AUTO'], ['AUTO', 'AUTO', 'AUTO', 'AUTO', 'AUTO', 'AUTO', 'AUTO', 'AUTO', 'AUTO', 'AUTO', 'AUTO', 'AUTO', 'AUTO', 'AUTO', 'AUTO', 'AUTO', 'AUTO', 'AUTO', 'AUTO', 'AUTO', 'AUTO', 'AUTO', 'AUTO', 'AUTO', 'AUTO', 'AUTO', 'AUTO', 'AUTO', 'AUTO', 'AUTO', 'AUTO', 'AUTO', 'AUTO', 'AUTO', 'AUTO', 'AUTO', 'AUTO', 'AUTO', 'AUTO', 'AUTO', 'AUTO', 'AUTO', 'AUTO', 'AUTO', 'AUTO', 'AUTO', 'AUTO', 'AUTO', 'AUTO', 'AUTO', 'AUTO', 'AUTO', 'AUTO', 'AUTO', 'AUTO', 'AUTO', 'AUTO', 'AUTO', 'AUTO', 'AUTO', 'AUTO', 'AUTO']): _p.handle_left_type = _l; _p.handle_right_type = _r
cu_x_axis_curve.materials.append(mat_sst_gradient)
cu_x_axis_curve.fill_mode = 'FULL'

# ---- objects
ob_light = bpy.data.objects.new('Light', light_light)
ob_camera = bpy.data.objects.new('Camera', cam_camera)
ob_plane = bpy.data.objects.new('Plane', me_plane)
ob_b_ziercurve01 = bpy.data.objects.new('BézierCurve01', cu_b_ziercurve_002)
ob_x_axis_curve_object = bpy.data.objects.new('X_Axis_Curve_Object', cu_x_axis_curve)

# ---- transforms, parenting, visibility, modifiers, constraints
ob_light.location = (4.076, 1.005, 5.904)
ob_light.rotation_euler = (0.288, -0.8393, 2.021)
ob_light.lock_rotations_4d = False
ob_light.empty_display_type = 'ARROWS'
ob_light.color = (0.0, 0.0, 0.0, 0.0)
ob_light.lineart.crease_threshold = 0.0
ob_camera.location = (7.359, -6.926, 4.958)
ob_camera.rotation_euler = (1.109, 0.0, 0.8149)
ob_camera.lock_rotations_4d = False
ob_camera.empty_display_type = 'ARROWS'
ob_camera.color = (0.0, 0.0, 0.0, 0.0)
ob_camera.display_type = 'WIRE'
ob_camera.lineart.crease_threshold = 0.0
ob_plane.location = (0.0, 0.0, 0.0)
_m = ob_plane.modifiers.new('GeometryNodes', 'NODES')
_m.node_group = ng_geometry_nodes_001
ob_b_ziercurve01.location = (0.0, 0.0, 0.0)
ob_b_ziercurve01.hide_render = True
_m = ob_b_ziercurve01.modifiers.new('GeometryNodes', 'NODES')
_m.node_group = ng_geometry_nodes_002
ob_x_axis_curve_object.location = (0.0, 0.0, 0.0)
_m = ob_x_axis_curve_object.modifiers.new('GeometryNodes', 'NODES')
_m.node_group = ng_geometry_nodes_003

# ---- collection membership
col_collection.objects.link(ob_light)
col_collection.objects.link(ob_camera)
col_collection.objects.link(ob_plane)
col_collection.objects.link(ob_b_ziercurve01)
col_collection.objects.link(ob_x_axis_curve_object)

# ---- scene / render settings (as saved in the file)
scene.camera = ob_camera
scene.frame_start = 1; scene.frame_end = 17533; scene.frame_set(1235)
scene.render.engine = 'BLENDER_EEVEE_NEXT'
scene.render.fps = 30
bpy.context.view_layer.update()
